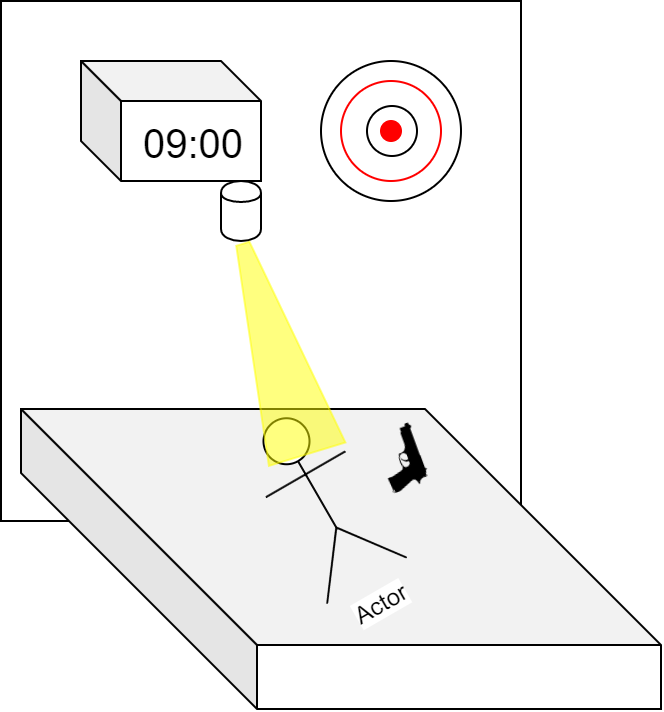

The diagram above was exported from draw.io. Its source (the exported page's mxGraphModel, read from the mxfile embedded in the PNG):
<mxGraphModel dx="706" dy="409" grid="1" gridSize="10" guides="1" tooltips="1" connect="1" arrows="1" fold="1" page="1" pageScale="1" pageWidth="827" pageHeight="1169" math="0" shadow="0">
  <root>
    <mxCell id="0" />
    <mxCell id="1" parent="0" />
    <mxCell id="5Oz2Oni1IHe-Fcmmisn1-4" value="" style="rounded=0;whiteSpace=wrap;html=1;" vertex="1" parent="1">
      <mxGeometry x="180" y="130" width="260" height="260" as="geometry" />
    </mxCell>
    <mxCell id="5Oz2Oni1IHe-Fcmmisn1-1" value="" style="shape=cube;whiteSpace=wrap;html=1;boundedLbl=1;backgroundOutline=1;darkOpacity=0.05;darkOpacity2=0.1;size=118;" vertex="1" parent="1">
      <mxGeometry x="190" y="334" width="320" height="150" as="geometry" />
    </mxCell>
    <mxCell id="5Oz2Oni1IHe-Fcmmisn1-3" value="Actor" style="shape=umlActor;verticalLabelPosition=bottom;labelBackgroundColor=#ffffff;verticalAlign=top;html=1;outlineConnect=0;rotation=-30;" vertex="1" parent="1">
      <mxGeometry x="317" y="334" width="46" height="92" as="geometry" />
    </mxCell>
    <mxCell id="5Oz2Oni1IHe-Fcmmisn1-6" value="" style="shape=cube;whiteSpace=wrap;html=1;boundedLbl=1;backgroundOutline=1;darkOpacity=0.05;darkOpacity2=0.1;" vertex="1" parent="1">
      <mxGeometry x="220" y="160" width="90" height="60" as="geometry" />
    </mxCell>
    <mxCell id="5Oz2Oni1IHe-Fcmmisn1-8" value="&lt;font style=&quot;font-size: 20px&quot;&gt;09:00&lt;/font&gt;" style="text;html=1;strokeColor=none;fillColor=none;align=center;verticalAlign=middle;whiteSpace=wrap;rounded=0;" vertex="1" parent="1">
      <mxGeometry x="246" y="186" width="60" height="30" as="geometry" />
    </mxCell>
    <mxCell id="5Oz2Oni1IHe-Fcmmisn1-9" value="" style="shape=cylinder;whiteSpace=wrap;html=1;boundedLbl=1;backgroundOutline=1;" vertex="1" parent="1">
      <mxGeometry x="290" y="220" width="20" height="30" as="geometry" />
    </mxCell>
    <mxCell id="5Oz2Oni1IHe-Fcmmisn1-10" value="" style="ellipse;whiteSpace=wrap;html=1;strokeColor=#000000;" vertex="1" parent="1">
      <mxGeometry x="340" y="160" width="70" height="70" as="geometry" />
    </mxCell>
    <mxCell id="5Oz2Oni1IHe-Fcmmisn1-11" value="" style="ellipse;whiteSpace=wrap;html=1;strokeColor=#FF0000;" vertex="1" parent="1">
      <mxGeometry x="350" y="170" width="50" height="50" as="geometry" />
    </mxCell>
    <mxCell id="5Oz2Oni1IHe-Fcmmisn1-12" value="" style="ellipse;whiteSpace=wrap;html=1;strokeColor=#000000;" vertex="1" parent="1">
      <mxGeometry x="363" y="182.5" width="25" height="25" as="geometry" />
    </mxCell>
    <mxCell id="5Oz2Oni1IHe-Fcmmisn1-13" value="" style="ellipse;whiteSpace=wrap;html=1;strokeColor=#FF0000;fillColor=#FF0000;" vertex="1" parent="1">
      <mxGeometry x="370" y="190" width="10" height="10" as="geometry" />
    </mxCell>
    <mxCell id="5Oz2Oni1IHe-Fcmmisn1-14" value="" style="shape=trapezoid;perimeter=trapezoidPerimeter;whiteSpace=wrap;html=1;strokeColor=#FFFF00;fillColor=#FFFF00;size=0.4137947871767229;rotation=-17;opacity=50;" vertex="1" parent="1">
      <mxGeometry x="297" y="249" width="40" height="110" as="geometry" />
    </mxCell>
    <mxCell id="5Oz2Oni1IHe-Fcmmisn1-15" value="" style="shape=image;verticalLabelPosition=bottom;labelBackgroundColor=#ffffff;verticalAlign=top;aspect=fixed;imageAspect=0;image=https://icon-library.net/images/gun-icon-png/gun-icon-png-6.jpg;rotation=70;" vertex="1" parent="1">
      <mxGeometry x="364.5" y="343.5" width="31" height="31" as="geometry" />
    </mxCell>
  </root>
</mxGraphModel>